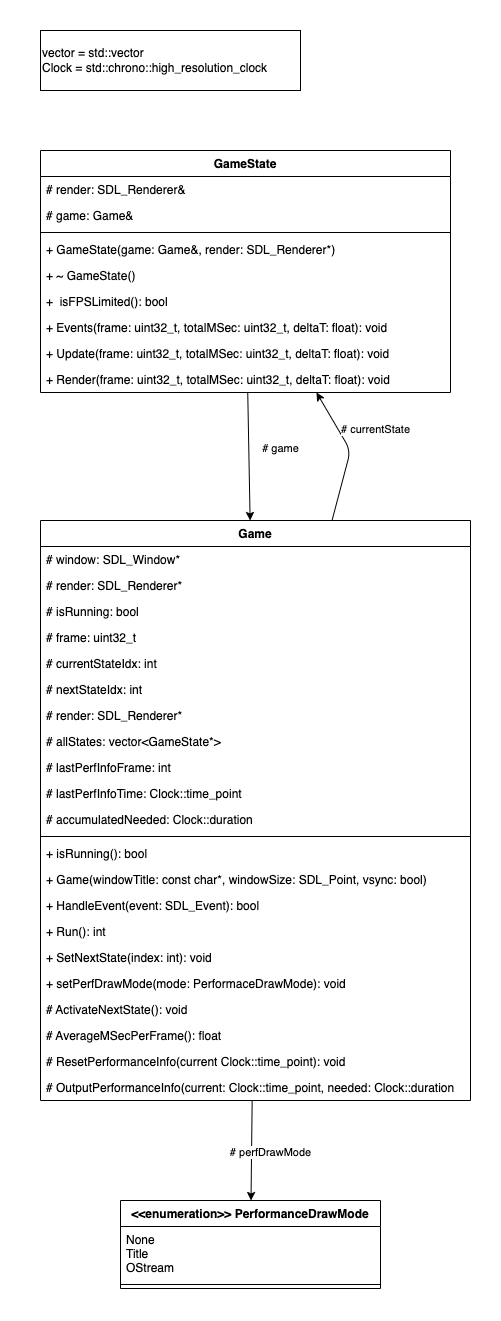

The diagram above was exported from draw.io. Its source (the exported page's mxGraphModel, read from the mxfile embedded in the PNG):
<mxGraphModel dx="548" dy="906" grid="1" gridSize="10" guides="1" tooltips="1" connect="1" arrows="1" fold="1" page="1" pageScale="1" pageWidth="3300" pageHeight="4681" math="0" shadow="0">
  <root>
    <mxCell id="0" />
    <mxCell id="1" parent="0" />
    <mxCell id="52" value="" style="rounded=0;whiteSpace=wrap;html=1;labelBackgroundColor=#FFFFFF;fillColor=default;gradientColor=none;strokeColor=none;" parent="1" vertex="1">
      <mxGeometry x="140" y="250" width="500" height="1320" as="geometry" />
    </mxCell>
    <mxCell id="24" value="# currentState" style="edgeStyle=none;html=1;" parent="1" source="2" target="6" edge="1">
      <mxGeometry x="0.1163" y="-32" relative="1" as="geometry">
        <Array as="points">
          <mxPoint x="490" y="700" />
        </Array>
        <mxPoint as="offset" />
      </mxGeometry>
    </mxCell>
    <mxCell id="2" value="Game" style="swimlane;fontStyle=1;align=center;verticalAlign=top;childLayout=stackLayout;horizontal=1;startSize=26;horizontalStack=0;resizeParent=1;resizeParentMax=0;resizeLast=0;collapsible=1;marginBottom=0;" parent="1" vertex="1">
      <mxGeometry x="180" y="770" width="430" height="580" as="geometry" />
    </mxCell>
    <mxCell id="3" value="# window: SDL_Window*" style="text;strokeColor=none;fillColor=none;align=left;verticalAlign=top;spacingLeft=4;spacingRight=4;overflow=hidden;rotatable=0;points=[[0,0.5],[1,0.5]];portConstraint=eastwest;" parent="2" vertex="1">
      <mxGeometry y="26" width="430" height="26" as="geometry" />
    </mxCell>
    <mxCell id="18" value="# render: SDL_Renderer*" style="text;strokeColor=none;fillColor=none;align=left;verticalAlign=top;spacingLeft=4;spacingRight=4;overflow=hidden;rotatable=0;points=[[0,0.5],[1,0.5]];portConstraint=eastwest;" parent="2" vertex="1">
      <mxGeometry y="52" width="430" height="26" as="geometry" />
    </mxCell>
    <mxCell id="19" value="# isRunning: bool" style="text;strokeColor=none;fillColor=none;align=left;verticalAlign=top;spacingLeft=4;spacingRight=4;overflow=hidden;rotatable=0;points=[[0,0.5],[1,0.5]];portConstraint=eastwest;" parent="2" vertex="1">
      <mxGeometry y="78" width="430" height="26" as="geometry" />
    </mxCell>
    <mxCell id="20" value="# frame: uint32_t" style="text;strokeColor=none;fillColor=none;align=left;verticalAlign=top;spacingLeft=4;spacingRight=4;overflow=hidden;rotatable=0;points=[[0,0.5],[1,0.5]];portConstraint=eastwest;" parent="2" vertex="1">
      <mxGeometry y="104" width="430" height="26" as="geometry" />
    </mxCell>
    <mxCell id="21" value="# currentStateIdx: int" style="text;strokeColor=none;fillColor=none;align=left;verticalAlign=top;spacingLeft=4;spacingRight=4;overflow=hidden;rotatable=0;points=[[0,0.5],[1,0.5]];portConstraint=eastwest;" parent="2" vertex="1">
      <mxGeometry y="130" width="430" height="26" as="geometry" />
    </mxCell>
    <mxCell id="22" value="# nextStateIdx: int" style="text;strokeColor=none;fillColor=none;align=left;verticalAlign=top;spacingLeft=4;spacingRight=4;overflow=hidden;rotatable=0;points=[[0,0.5],[1,0.5]];portConstraint=eastwest;" parent="2" vertex="1">
      <mxGeometry y="156" width="430" height="26" as="geometry" />
    </mxCell>
    <mxCell id="23" value="# render: SDL_Renderer*" style="text;strokeColor=none;fillColor=none;align=left;verticalAlign=top;spacingLeft=4;spacingRight=4;overflow=hidden;rotatable=0;points=[[0,0.5],[1,0.5]];portConstraint=eastwest;" parent="2" vertex="1">
      <mxGeometry y="182" width="430" height="26" as="geometry" />
    </mxCell>
    <mxCell id="30" value="# allStates: vector&lt;GameState*&gt;" style="text;strokeColor=none;fillColor=none;align=left;verticalAlign=top;spacingLeft=4;spacingRight=4;overflow=hidden;rotatable=0;points=[[0,0.5],[1,0.5]];portConstraint=eastwest;" parent="2" vertex="1">
      <mxGeometry y="208" width="430" height="26" as="geometry" />
    </mxCell>
    <mxCell id="43" value="# lastPerfInfoFrame: int" style="text;strokeColor=none;fillColor=none;align=left;verticalAlign=top;spacingLeft=4;spacingRight=4;overflow=hidden;rotatable=0;points=[[0,0.5],[1,0.5]];portConstraint=eastwest;" parent="2" vertex="1">
      <mxGeometry y="234" width="430" height="26" as="geometry" />
    </mxCell>
    <mxCell id="44" value="# lastPerfInfoTime: Clock::time_point" style="text;strokeColor=none;fillColor=none;align=left;verticalAlign=top;spacingLeft=4;spacingRight=4;overflow=hidden;rotatable=0;points=[[0,0.5],[1,0.5]];portConstraint=eastwest;" parent="2" vertex="1">
      <mxGeometry y="260" width="430" height="26" as="geometry" />
    </mxCell>
    <mxCell id="45" value="# accumulatedNeeded: Clock::duration" style="text;strokeColor=none;fillColor=none;align=left;verticalAlign=top;spacingLeft=4;spacingRight=4;overflow=hidden;rotatable=0;points=[[0,0.5],[1,0.5]];portConstraint=eastwest;" parent="2" vertex="1">
      <mxGeometry y="286" width="430" height="26" as="geometry" />
    </mxCell>
    <mxCell id="4" value="" style="line;strokeWidth=1;fillColor=none;align=left;verticalAlign=middle;spacingTop=-1;spacingLeft=3;spacingRight=3;rotatable=0;labelPosition=right;points=[];portConstraint=eastwest;" parent="2" vertex="1">
      <mxGeometry y="312" width="430" height="8" as="geometry" />
    </mxCell>
    <mxCell id="5" value="+ isRunning(): bool" style="text;strokeColor=none;fillColor=none;align=left;verticalAlign=top;spacingLeft=4;spacingRight=4;overflow=hidden;rotatable=0;points=[[0,0.5],[1,0.5]];portConstraint=eastwest;" parent="2" vertex="1">
      <mxGeometry y="320" width="430" height="26" as="geometry" />
    </mxCell>
    <mxCell id="36" value="+ Game(windowTitle: const char*, windowSize: SDL_Point, vsync: bool)" style="text;strokeColor=none;fillColor=none;align=left;verticalAlign=top;spacingLeft=4;spacingRight=4;overflow=hidden;rotatable=0;points=[[0,0.5],[1,0.5]];portConstraint=eastwest;" parent="2" vertex="1">
      <mxGeometry y="346" width="430" height="26" as="geometry" />
    </mxCell>
    <mxCell id="32" value="+ HandleEvent(event: SDL_Event): bool" style="text;strokeColor=none;fillColor=none;align=left;verticalAlign=top;spacingLeft=4;spacingRight=4;overflow=hidden;rotatable=0;points=[[0,0.5],[1,0.5]];portConstraint=eastwest;" parent="2" vertex="1">
      <mxGeometry y="372" width="430" height="26" as="geometry" />
    </mxCell>
    <mxCell id="33" value="+ Run(): int" style="text;strokeColor=none;fillColor=none;align=left;verticalAlign=top;spacingLeft=4;spacingRight=4;overflow=hidden;rotatable=0;points=[[0,0.5],[1,0.5]];portConstraint=eastwest;" parent="2" vertex="1">
      <mxGeometry y="398" width="430" height="26" as="geometry" />
    </mxCell>
    <mxCell id="34" value="+ SetNextState(index: int): void" style="text;strokeColor=none;fillColor=none;align=left;verticalAlign=top;spacingLeft=4;spacingRight=4;overflow=hidden;rotatable=0;points=[[0,0.5],[1,0.5]];portConstraint=eastwest;" parent="2" vertex="1">
      <mxGeometry y="424" width="430" height="26" as="geometry" />
    </mxCell>
    <mxCell id="42" value="+ setPerfDrawMode(mode: PerformaceDrawMode): void" style="text;strokeColor=none;fillColor=none;align=left;verticalAlign=top;spacingLeft=4;spacingRight=4;overflow=hidden;rotatable=0;points=[[0,0.5],[1,0.5]];portConstraint=eastwest;" parent="2" vertex="1">
      <mxGeometry y="450" width="430" height="26" as="geometry" />
    </mxCell>
    <mxCell id="35" value="# ActivateNextState(): void" style="text;strokeColor=none;fillColor=none;align=left;verticalAlign=top;spacingLeft=4;spacingRight=4;overflow=hidden;rotatable=0;points=[[0,0.5],[1,0.5]];portConstraint=eastwest;" parent="2" vertex="1">
      <mxGeometry y="476" width="430" height="26" as="geometry" />
    </mxCell>
    <mxCell id="46" value="# AverageMSecPerFrame(): float" style="text;strokeColor=none;fillColor=none;align=left;verticalAlign=top;spacingLeft=4;spacingRight=4;overflow=hidden;rotatable=0;points=[[0,0.5],[1,0.5]];portConstraint=eastwest;" parent="2" vertex="1">
      <mxGeometry y="502" width="430" height="26" as="geometry" />
    </mxCell>
    <mxCell id="50" value="# ResetPerformanceInfo(current Clock::time_point): void" style="text;strokeColor=none;fillColor=none;align=left;verticalAlign=top;spacingLeft=4;spacingRight=4;overflow=hidden;rotatable=0;points=[[0,0.5],[1,0.5]];portConstraint=eastwest;" parent="2" vertex="1">
      <mxGeometry y="528" width="430" height="26" as="geometry" />
    </mxCell>
    <mxCell id="47" value="# OutputPerformanceInfo(current: Clock::time_point, needed: Clock::duration" style="text;strokeColor=none;fillColor=none;align=left;verticalAlign=top;spacingLeft=4;spacingRight=4;overflow=hidden;rotatable=0;points=[[0,0.5],[1,0.5]];portConstraint=eastwest;" parent="2" vertex="1">
      <mxGeometry y="554" width="430" height="26" as="geometry" />
    </mxCell>
    <mxCell id="11" style="edgeStyle=none;html=1;" parent="1" source="6" target="2" edge="1">
      <mxGeometry relative="1" as="geometry" />
    </mxCell>
    <mxCell id="12" value="# game" style="edgeLabel;html=1;align=center;verticalAlign=middle;resizable=0;points=[];" parent="11" vertex="1" connectable="0">
      <mxGeometry x="-0.1266" y="3" relative="1" as="geometry">
        <mxPoint x="28" as="offset" />
      </mxGeometry>
    </mxCell>
    <mxCell id="6" value="GameState" style="swimlane;fontStyle=1;align=center;verticalAlign=top;childLayout=stackLayout;horizontal=1;startSize=26;horizontalStack=0;resizeParent=1;resizeParentMax=0;resizeLast=0;collapsible=1;marginBottom=0;gradientColor=none;" parent="1" vertex="1">
      <mxGeometry x="180" y="400" width="410" height="242" as="geometry" />
    </mxCell>
    <mxCell id="10" value="# render: SDL_Renderer&amp;" style="text;strokeColor=none;fillColor=none;align=left;verticalAlign=top;spacingLeft=4;spacingRight=4;overflow=hidden;rotatable=0;points=[[0,0.5],[1,0.5]];portConstraint=eastwest;" parent="6" vertex="1">
      <mxGeometry y="26" width="410" height="26" as="geometry" />
    </mxCell>
    <mxCell id="53" value="# game: Game&amp;" style="text;strokeColor=none;fillColor=none;align=left;verticalAlign=top;spacingLeft=4;spacingRight=4;overflow=hidden;rotatable=0;points=[[0,0.5],[1,0.5]];portConstraint=eastwest;" vertex="1" parent="6">
      <mxGeometry y="52" width="410" height="26" as="geometry" />
    </mxCell>
    <mxCell id="8" value="" style="line;strokeWidth=1;fillColor=none;align=left;verticalAlign=middle;spacingTop=-1;spacingLeft=3;spacingRight=3;rotatable=0;labelPosition=right;points=[];portConstraint=eastwest;" parent="6" vertex="1">
      <mxGeometry y="78" width="410" height="8" as="geometry" />
    </mxCell>
    <mxCell id="9" value="+ GameState(game: Game&amp;, render: SDL_Renderer*)" style="text;strokeColor=none;fillColor=none;align=left;verticalAlign=top;spacingLeft=4;spacingRight=4;overflow=hidden;rotatable=0;points=[[0,0.5],[1,0.5]];portConstraint=eastwest;" parent="6" vertex="1">
      <mxGeometry y="86" width="410" height="26" as="geometry" />
    </mxCell>
    <mxCell id="13" value="+ ~ GameState()" style="text;strokeColor=none;fillColor=none;align=left;verticalAlign=top;spacingLeft=4;spacingRight=4;overflow=hidden;rotatable=0;points=[[0,0.5],[1,0.5]];portConstraint=eastwest;" parent="6" vertex="1">
      <mxGeometry y="112" width="410" height="26" as="geometry" />
    </mxCell>
    <mxCell id="14" value="+  isFPSLimited(): bool" style="text;strokeColor=none;fillColor=none;align=left;verticalAlign=top;spacingLeft=4;spacingRight=4;overflow=hidden;rotatable=0;points=[[0,0.5],[1,0.5]];portConstraint=eastwest;" parent="6" vertex="1">
      <mxGeometry y="138" width="410" height="26" as="geometry" />
    </mxCell>
    <mxCell id="15" value="+ Events(frame: uint32_t, totalMSec: uint32_t, deltaT: float): void" style="text;strokeColor=none;fillColor=none;align=left;verticalAlign=top;spacingLeft=4;spacingRight=4;overflow=hidden;rotatable=0;points=[[0,0.5],[1,0.5]];portConstraint=eastwest;" parent="6" vertex="1">
      <mxGeometry y="164" width="410" height="26" as="geometry" />
    </mxCell>
    <mxCell id="16" value="+ Update(frame: uint32_t, totalMSec: uint32_t, deltaT: float): void" style="text;strokeColor=none;fillColor=none;align=left;verticalAlign=top;spacingLeft=4;spacingRight=4;overflow=hidden;rotatable=0;points=[[0,0.5],[1,0.5]];portConstraint=eastwest;" parent="6" vertex="1">
      <mxGeometry y="190" width="410" height="26" as="geometry" />
    </mxCell>
    <mxCell id="17" value="+ Render(frame: uint32_t, totalMSec: uint32_t, deltaT: float): void" style="text;strokeColor=none;fillColor=none;align=left;verticalAlign=top;spacingLeft=4;spacingRight=4;overflow=hidden;rotatable=0;points=[[0,0.5],[1,0.5]];portConstraint=eastwest;" parent="6" vertex="1">
      <mxGeometry y="216" width="410" height="26" as="geometry" />
    </mxCell>
    <mxCell id="37" value="&lt;&lt;enumeration&gt;&gt; PerformanceDrawMode" style="swimlane;fontStyle=1;align=center;verticalAlign=top;childLayout=stackLayout;horizontal=1;startSize=26;horizontalStack=0;resizeParent=1;resizeParentMax=0;resizeLast=0;collapsible=1;marginBottom=0;labelBackgroundColor=none;labelBorderColor=none;" parent="1" vertex="1">
      <mxGeometry x="260" y="1450" width="260" height="88" as="geometry">
        <mxRectangle x="680" y="840" width="270" height="50" as="alternateBounds" />
      </mxGeometry>
    </mxCell>
    <mxCell id="38" value="None&#10;Title&#10;OStream" style="text;strokeColor=none;fillColor=none;align=left;verticalAlign=top;spacingLeft=4;spacingRight=4;overflow=hidden;rotatable=0;points=[[0,0.5],[1,0.5]];portConstraint=eastwest;" parent="37" vertex="1">
      <mxGeometry y="26" width="260" height="54" as="geometry" />
    </mxCell>
    <mxCell id="39" value="" style="line;strokeWidth=1;fillColor=none;align=left;verticalAlign=middle;spacingTop=-1;spacingLeft=3;spacingRight=3;rotatable=0;labelPosition=right;points=[];portConstraint=eastwest;" parent="37" vertex="1">
      <mxGeometry y="80" width="260" height="8" as="geometry" />
    </mxCell>
    <mxCell id="41" value="# perfDrawMode" style="edgeStyle=none;html=1;" parent="1" source="2" target="37" edge="1">
      <mxGeometry x="0.049" y="19" relative="1" as="geometry">
        <mxPoint as="offset" />
      </mxGeometry>
    </mxCell>
    <mxCell id="49" value="vector = std::vector&lt;br&gt;Clock = std::chrono::high_resolution_clock" style="rounded=0;whiteSpace=wrap;html=1;labelBackgroundColor=none;labelBorderColor=none;align=left;" parent="1" vertex="1">
      <mxGeometry x="180" y="280" width="260" height="60" as="geometry" />
    </mxCell>
  </root>
</mxGraphModel>